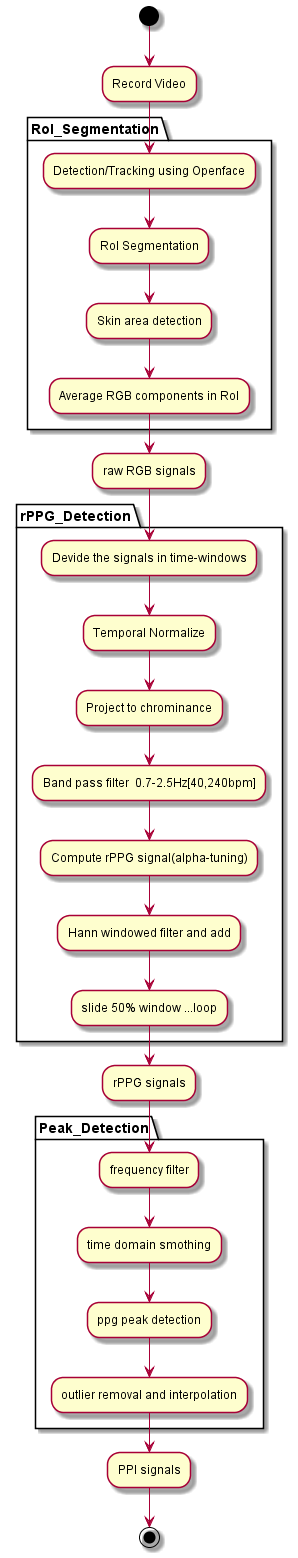

The diagram above was rendered by PlantUML. Its source (embedded in the PNG):
@startuml

(*) --> "Record Video"
partition RoI_Segmentation {
--> "Detection/Tracking using Openface"
--> "RoI Segmentation"
--> "Skin area detection"
--> "Average RGB components in RoI"
}
--> "raw RGB signals"

' partition Preprocessing {
'  --> "Band pass filter  0.7-2.5Hz"
' }


' メモ
'  Every interval an optimized pulse-signal is calculated and 
'  multiplied with a Hanning window. 
'  Half the interval length later this is repeated and
'   the pulse output signal (bottom) results 
'   as the sum of these overlapping pieces.

partition rPPG_Detection {
--> "Devide the signals in time-windows"
--> "Temporal Normalize"
--> "Project to chrominance"
--> "Band pass filter  0.7-2.5Hz[40,240bpm]"
--> "Compute rPPG signal(alpha-tuning)"
--> "Hann windowed filter and add"
--> "slide 50% window ...loop"
}
--> "rPPG signals"

partition Peak_Detection {
--> "frequency filter"
--> "time domain smothing"
--> "ppg peak detection"
--> "outlier removal and interpolation"
}
--> "PPI signals"

--> (*)
@enduml